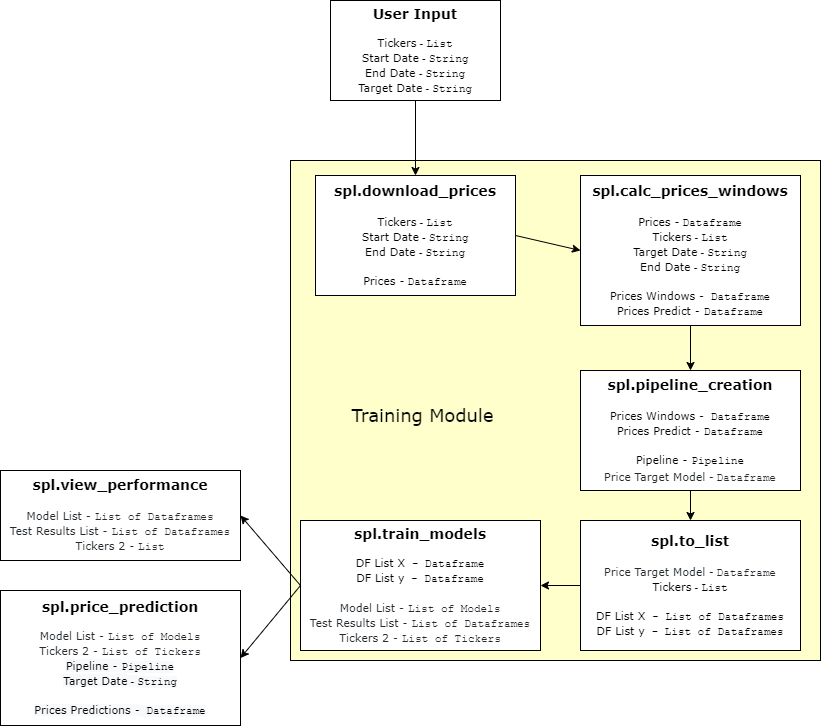

The diagram above was exported from draw.io. Its source (the exported page's mxGraphModel, read from the mxfile embedded in the PNG):
<mxGraphModel dx="1257" dy="719" grid="1" gridSize="10" guides="1" tooltips="1" connect="1" arrows="1" fold="1" page="1" pageScale="1" pageWidth="850" pageHeight="1100" math="0" shadow="0">
  <root>
    <mxCell id="0" />
    <mxCell id="1" parent="0" />
    <mxCell id="_ZT-aj-_nRMavVWtJB95-19" value="" style="rounded=0;whiteSpace=wrap;html=1;fillColor=#FFFFCC;" vertex="1" parent="1">
      <mxGeometry x="300" y="190" width="530" height="500" as="geometry" />
    </mxCell>
    <mxCell id="_ZT-aj-_nRMavVWtJB95-2" value="&lt;font face=&quot;Verdana&quot; style=&quot;font-size: 14px&quot;&gt;&lt;b&gt;User Input&lt;/b&gt;&lt;/font&gt;&lt;br&gt;&lt;br&gt;&lt;font style=&quot;font-size: 11px&quot;&gt;&lt;font face=&quot;Verdana&quot;&gt;Tickers&lt;/font&gt; - &lt;font face=&quot;Courier New&quot;&gt;List&lt;/font&gt;&lt;br&gt;&lt;font face=&quot;Verdana&quot;&gt;Start Date&lt;/font&gt; - &lt;font face=&quot;Courier New&quot;&gt;String&lt;/font&gt;&lt;br&gt;&lt;font face=&quot;Verdana&quot;&gt;End Date&lt;/font&gt; - &lt;font face=&quot;Courier New&quot;&gt;String&lt;/font&gt;&lt;br&gt;&lt;font face=&quot;Verdana&quot;&gt;Target Date&lt;/font&gt; - &lt;font face=&quot;Courier New&quot;&gt;String&lt;/font&gt;&lt;/font&gt;" style="rounded=0;whiteSpace=wrap;html=1;" vertex="1" parent="1">
      <mxGeometry x="340" y="30" width="170" height="100" as="geometry" />
    </mxCell>
    <mxCell id="_ZT-aj-_nRMavVWtJB95-3" value="" style="endArrow=classic;html=1;exitX=0.5;exitY=1;exitDx=0;exitDy=0;entryX=0.5;entryY=0;entryDx=0;entryDy=0;" edge="1" parent="1" source="_ZT-aj-_nRMavVWtJB95-2" target="_ZT-aj-_nRMavVWtJB95-4">
      <mxGeometry width="50" height="50" relative="1" as="geometry">
        <mxPoint x="190" y="250" as="sourcePoint" />
        <mxPoint x="220" y="280" as="targetPoint" />
      </mxGeometry>
    </mxCell>
    <mxCell id="_ZT-aj-_nRMavVWtJB95-4" value="&lt;font face=&quot;Verdana&quot; style=&quot;font-size: 14px&quot;&gt;&lt;b&gt;spl.download_prices&lt;br&gt;&lt;br&gt;&lt;/b&gt;&lt;/font&gt;&lt;font face=&quot;Verdana&quot; style=&quot;font-size: 11px&quot;&gt;Tickers&lt;/font&gt;&lt;span style=&quot;font-size: 11px&quot;&gt;&amp;nbsp;-&amp;nbsp;&lt;/span&gt;&lt;font face=&quot;Courier New&quot; style=&quot;font-size: 11px&quot;&gt;List&lt;/font&gt;&lt;br style=&quot;font-size: 11px&quot;&gt;&lt;font face=&quot;Verdana&quot; style=&quot;font-size: 11px&quot;&gt;Start Date&lt;/font&gt;&lt;span style=&quot;font-size: 11px&quot;&gt;&amp;nbsp;-&amp;nbsp;&lt;/span&gt;&lt;font face=&quot;Courier New&quot; style=&quot;font-size: 11px&quot;&gt;String&lt;/font&gt;&lt;br style=&quot;font-size: 11px&quot;&gt;&lt;font face=&quot;Verdana&quot; style=&quot;font-size: 11px&quot;&gt;End Date&lt;/font&gt;&lt;span style=&quot;font-size: 11px&quot;&gt;&amp;nbsp;-&amp;nbsp;&lt;/span&gt;&lt;font face=&quot;Courier New&quot; style=&quot;font-size: 11px&quot;&gt;String&lt;br&gt;&lt;/font&gt;&lt;br&gt;&lt;font style=&quot;font-size: 11px&quot;&gt;&lt;font face=&quot;Verdana&quot;&gt;Prices -&lt;/font&gt; &lt;font face=&quot;Courier New&quot;&gt;Dataframe&lt;/font&gt;&lt;/font&gt;" style="rounded=0;whiteSpace=wrap;html=1;" vertex="1" parent="1">
      <mxGeometry x="325" y="205" width="200" height="120" as="geometry" />
    </mxCell>
    <mxCell id="_ZT-aj-_nRMavVWtJB95-8" value="&lt;font style=&quot;font-size: 14px&quot; face=&quot;Verdana&quot;&gt;&lt;b&gt;spl.calc_prices_windows&lt;br&gt;&lt;/b&gt;&lt;br&gt;&lt;/font&gt;&lt;font face=&quot;Verdana&quot; style=&quot;font-size: 11px&quot;&gt;Prices -&lt;/font&gt;&lt;span style=&quot;font-size: 11px&quot;&gt;&amp;nbsp;&lt;/span&gt;&lt;font face=&quot;Courier New&quot; style=&quot;font-size: 11px&quot;&gt;Dataframe&lt;br&gt;&lt;/font&gt;&lt;font face=&quot;Verdana&quot; style=&quot;font-size: 11px&quot;&gt;Tickers&lt;/font&gt;&lt;span style=&quot;font-size: 11px&quot;&gt;&amp;nbsp;-&amp;nbsp;&lt;/span&gt;&lt;font face=&quot;Courier New&quot; style=&quot;font-size: 11px&quot;&gt;List&lt;br&gt;&lt;/font&gt;&lt;font face=&quot;Verdana&quot; style=&quot;font-size: 11px&quot;&gt;Target Date&lt;/font&gt;&lt;span style=&quot;font-size: 11px&quot;&gt;&amp;nbsp;-&amp;nbsp;&lt;/span&gt;&lt;font face=&quot;Courier New&quot; style=&quot;font-size: 11px&quot;&gt;String&lt;br&gt;&lt;/font&gt;&lt;font face=&quot;Verdana&quot; style=&quot;font-size: 11px&quot;&gt;End Date&lt;/font&gt;&lt;span style=&quot;font-size: 11px&quot;&gt;&amp;nbsp;-&amp;nbsp;&lt;/span&gt;&lt;font face=&quot;Courier New&quot; style=&quot;font-size: 11px&quot;&gt;String&lt;br&gt;&lt;/font&gt;&lt;br&gt;&lt;font style=&quot;font-size: 11px&quot;&gt;&lt;font face=&quot;Verdana&quot;&gt;Prices Windows -&lt;/font&gt;&lt;font face=&quot;Courier New&quot;&gt; Dataframe&lt;/font&gt;&lt;br&gt;&lt;/font&gt;&lt;span style=&quot;font-family: &amp;#34;verdana&amp;#34; ; font-size: 11px&quot;&gt;Prices Predict -&amp;nbsp;&lt;/span&gt;&lt;span style=&quot;font-family: &amp;#34;courier new&amp;#34; ; font-size: 11px&quot;&gt;Dataframe&lt;/span&gt;&lt;font face=&quot;Verdana&quot;&gt;&lt;br&gt;&lt;/font&gt;" style="rounded=0;whiteSpace=wrap;html=1;" vertex="1" parent="1">
      <mxGeometry x="590" y="205" width="220" height="150" as="geometry" />
    </mxCell>
    <mxCell id="_ZT-aj-_nRMavVWtJB95-9" value="" style="endArrow=classic;html=1;exitX=0.5;exitY=1;exitDx=0;exitDy=0;" edge="1" parent="1" source="_ZT-aj-_nRMavVWtJB95-8" target="_ZT-aj-_nRMavVWtJB95-10">
      <mxGeometry width="50" height="50" relative="1" as="geometry">
        <mxPoint x="570" y="350" as="sourcePoint" />
        <mxPoint x="700" y="420" as="targetPoint" />
      </mxGeometry>
    </mxCell>
    <mxCell id="_ZT-aj-_nRMavVWtJB95-10" value="&lt;font style=&quot;font-size: 14px&quot; face=&quot;Verdana&quot;&gt;&lt;b&gt;spl.pipeline_creation&lt;br&gt;&lt;br&gt;&lt;/b&gt;&lt;/font&gt;&lt;font style=&quot;font-size: 11px&quot;&gt;&lt;font face=&quot;Verdana&quot;&gt;Prices Windows -&lt;/font&gt;&lt;font face=&quot;Courier New&quot;&gt;&amp;nbsp;Dataframe&lt;/font&gt;&lt;br&gt;&lt;/font&gt;&lt;span style=&quot;font-family: &amp;#34;verdana&amp;#34; ; font-size: 11px&quot;&gt;Prices Predict -&amp;nbsp;&lt;/span&gt;&lt;span style=&quot;font-family: &amp;#34;courier new&amp;#34; ; font-size: 11px&quot;&gt;Dataframe&lt;br&gt;&lt;/span&gt;&lt;br&gt;&lt;font style=&quot;font-size: 11px&quot;&gt;&lt;font face=&quot;Verdana&quot;&gt;Pipeline - &lt;/font&gt;&lt;font face=&quot;Courier New&quot;&gt;Pipeline&lt;/font&gt;&lt;br&gt;&lt;/font&gt;&lt;span style=&quot;color: rgb(36 , 41 , 46) ; font-family: , &amp;#34;consolas&amp;#34; , &amp;#34;liberation mono&amp;#34; , &amp;#34;menlo&amp;#34; , monospace ; background-color: rgb(255 , 255 , 255)&quot;&gt;&lt;font face=&quot;Verdana&quot; style=&quot;font-size: 11px&quot;&gt;Price Target Model&amp;nbsp;&lt;/font&gt;- &lt;font face=&quot;Courier New&quot; style=&quot;font-size: 11px&quot;&gt;Dataframe&lt;/font&gt;&lt;/span&gt;&lt;font style=&quot;font-size: 14px&quot; face=&quot;Verdana&quot;&gt;&lt;b&gt;&lt;br&gt;&lt;/b&gt;&lt;/font&gt;" style="rounded=0;whiteSpace=wrap;html=1;" vertex="1" parent="1">
      <mxGeometry x="590" y="400" width="220" height="120" as="geometry" />
    </mxCell>
    <mxCell id="_ZT-aj-_nRMavVWtJB95-11" value="" style="endArrow=classic;html=1;exitX=0.5;exitY=1;exitDx=0;exitDy=0;entryX=0.5;entryY=0;entryDx=0;entryDy=0;" edge="1" parent="1" source="_ZT-aj-_nRMavVWtJB95-10" target="_ZT-aj-_nRMavVWtJB95-12">
      <mxGeometry width="50" height="50" relative="1" as="geometry">
        <mxPoint x="570" y="630" as="sourcePoint" />
        <mxPoint x="700" y="560" as="targetPoint" />
      </mxGeometry>
    </mxCell>
    <mxCell id="_ZT-aj-_nRMavVWtJB95-12" value="&lt;font style=&quot;font-size: 14px&quot; face=&quot;Verdana&quot;&gt;&lt;b&gt;spl.to_list&lt;/b&gt;&lt;br&gt;&lt;br&gt;&lt;/font&gt;&lt;font face=&quot;Verdana&quot; style=&quot;color: rgb(36 , 41 , 46) ; font-size: 11px&quot;&gt;Price Target Model&amp;nbsp;&lt;/font&gt;&lt;span style=&quot;color: rgb(36 , 41 , 46) ; background-color: rgb(255 , 255 , 255)&quot;&gt;-&amp;nbsp;&lt;/span&gt;&lt;font face=&quot;Courier New&quot; style=&quot;color: rgb(36 , 41 , 46) ; font-size: 11px&quot;&gt;Dataframe&lt;br&gt;&lt;/font&gt;&lt;font face=&quot;Verdana&quot; style=&quot;font-size: 11px&quot;&gt;Tickers&lt;/font&gt;&lt;span style=&quot;font-size: 11px&quot;&gt;&amp;nbsp;-&amp;nbsp;&lt;/span&gt;&lt;font style=&quot;font-size: 11px&quot;&gt;&lt;font face=&quot;Courier New&quot;&gt;List&lt;/font&gt;&lt;br&gt;&lt;br&gt;&lt;font face=&quot;Verdana&quot;&gt;DF List X&lt;/font&gt;&lt;font face=&quot;Courier New&quot;&gt; - List of Dataframes&lt;/font&gt;&lt;br&gt;&lt;font face=&quot;Verdana&quot;&gt;DF List y&lt;/font&gt;&lt;/font&gt;&lt;font face=&quot;Courier New&quot; style=&quot;font-size: 11px&quot;&gt; - List of Dataframes&lt;br&gt;&lt;/font&gt;" style="rounded=0;whiteSpace=wrap;html=1;" vertex="1" parent="1">
      <mxGeometry x="590" y="550" width="220" height="130" as="geometry" />
    </mxCell>
    <mxCell id="_ZT-aj-_nRMavVWtJB95-13" value="&lt;b&gt;&lt;font face=&quot;Verdana&quot; style=&quot;font-size: 14px&quot;&gt;spl.train_models&lt;/font&gt;&lt;br&gt;&lt;/b&gt;&lt;br&gt;&lt;font style=&quot;font-size: 11px&quot;&gt;&lt;font face=&quot;Verdana&quot;&gt;DF List X&lt;/font&gt;&lt;font face=&quot;Courier New&quot;&gt;&amp;nbsp;- Dataframe&lt;/font&gt;&lt;br&gt;&lt;font face=&quot;Verdana&quot;&gt;DF List y&lt;/font&gt;&lt;/font&gt;&lt;font face=&quot;Courier New&quot; style=&quot;font-size: 11px&quot;&gt;&amp;nbsp;- Dataframe&lt;br&gt;&lt;br&gt;&lt;/font&gt;&lt;font style=&quot;font-size: 11px&quot;&gt;&lt;span class=&quot;pl-s1&quot; style=&quot;box-sizing: border-box ; color: rgb(36 , 41 , 46) ; background-color: rgb(255 , 255 , 255)&quot;&gt;&lt;font face=&quot;Verdana&quot;&gt;Model List - &lt;/font&gt;&lt;font face=&quot;Courier New&quot;&gt;List of Models&lt;/font&gt;&lt;br&gt;&lt;/span&gt;&lt;span class=&quot;pl-s1&quot; style=&quot;box-sizing: border-box&quot;&gt;&lt;font color=&quot;#24292e&quot; style=&quot;font-family: &amp;#34;verdana&amp;#34;&quot;&gt;&lt;span style=&quot;background-color: rgb(255 , 255 , 255)&quot;&gt;Test Results List -&amp;nbsp;&lt;/span&gt;&lt;/font&gt;&lt;span style=&quot;font-family: &amp;#34;courier new&amp;#34; ; color: rgb(36 , 41 , 46) ; background-color: rgb(255 , 255 , 255)&quot;&gt;List of Dataframes&lt;/span&gt;&lt;br&gt;&lt;div&gt;&lt;span style=&quot;text-align: center ; background-color: rgb(255 , 255 , 255)&quot;&gt;&lt;font color=&quot;#24292e&quot;&gt;&lt;font face=&quot;verdana&quot;&gt;Tickers 2 - &lt;/font&gt;&lt;font face=&quot;Courier New&quot;&gt;List of Tickers&lt;/font&gt;&lt;/font&gt;&lt;/span&gt;&lt;/div&gt;&lt;/span&gt;&lt;/font&gt;" style="rounded=0;whiteSpace=wrap;html=1;" vertex="1" parent="1">
      <mxGeometry x="310" y="550" width="240" height="130" as="geometry" />
    </mxCell>
    <mxCell id="_ZT-aj-_nRMavVWtJB95-14" value="" style="endArrow=classic;html=1;exitX=0;exitY=0.5;exitDx=0;exitDy=0;entryX=1;entryY=0.5;entryDx=0;entryDy=0;" edge="1" parent="1" source="_ZT-aj-_nRMavVWtJB95-12" target="_ZT-aj-_nRMavVWtJB95-13">
      <mxGeometry width="50" height="50" relative="1" as="geometry">
        <mxPoint x="540" y="530" as="sourcePoint" />
        <mxPoint x="590" y="480" as="targetPoint" />
      </mxGeometry>
    </mxCell>
    <mxCell id="_ZT-aj-_nRMavVWtJB95-16" value="&lt;font style=&quot;font-size: 14px&quot; face=&quot;Verdana&quot;&gt;&lt;b&gt;spl.view_performance&lt;br&gt;&lt;br&gt;&lt;/b&gt;&lt;/font&gt;&lt;span class=&quot;pl-s1&quot; style=&quot;font-size: 11px ; box-sizing: border-box ; color: rgb(36 , 41 , 46) ; background-color: rgb(255 , 255 , 255)&quot;&gt;&lt;font face=&quot;Verdana&quot;&gt;Model List -&amp;nbsp;&lt;/font&gt;&lt;font face=&quot;Courier New&quot;&gt;List of Dataframes&lt;/font&gt;&lt;br&gt;&lt;/span&gt;&lt;span class=&quot;pl-s1&quot; style=&quot;font-size: 11px ; box-sizing: border-box&quot;&gt;&lt;font color=&quot;#24292e&quot; style=&quot;font-family: &amp;#34;verdana&amp;#34;&quot;&gt;&lt;span style=&quot;background-color: rgb(255 , 255 , 255)&quot;&gt;Test Results List -&amp;nbsp;&lt;/span&gt;&lt;/font&gt;&lt;span style=&quot;font-family: &amp;#34;courier new&amp;#34; ; color: rgb(36 , 41 , 46) ; background-color: rgb(255 , 255 , 255)&quot;&gt;List of Dataframes&lt;/span&gt;&lt;br&gt;&lt;div&gt;&lt;span style=&quot;background-color: rgb(255 , 255 , 255)&quot;&gt;&lt;font color=&quot;#24292e&quot;&gt;&lt;font face=&quot;verdana&quot;&gt;Tickers 2 -&amp;nbsp;&lt;/font&gt;&lt;font face=&quot;Courier New&quot;&gt;List&lt;/font&gt;&lt;/font&gt;&lt;/span&gt;&lt;/div&gt;&lt;/span&gt;" style="rounded=0;whiteSpace=wrap;html=1;" vertex="1" parent="1">
      <mxGeometry x="10" y="500" width="240" height="90" as="geometry" />
    </mxCell>
    <mxCell id="_ZT-aj-_nRMavVWtJB95-17" value="" style="endArrow=classic;html=1;exitX=0;exitY=0.5;exitDx=0;exitDy=0;entryX=1;entryY=0.5;entryDx=0;entryDy=0;" edge="1" parent="1" source="_ZT-aj-_nRMavVWtJB95-13" target="_ZT-aj-_nRMavVWtJB95-18">
      <mxGeometry width="50" height="50" relative="1" as="geometry">
        <mxPoint x="100" y="600" as="sourcePoint" />
        <mxPoint x="160" y="615" as="targetPoint" />
      </mxGeometry>
    </mxCell>
    <mxCell id="_ZT-aj-_nRMavVWtJB95-18" value="&lt;font face=&quot;Verdana&quot;&gt;&lt;span style=&quot;font-size: 14px&quot;&gt;&lt;b&gt;spl.price_prediction&lt;/b&gt;&lt;/span&gt;&lt;/font&gt;&lt;br&gt;&lt;font face=&quot;Verdana&quot;&gt;&lt;span style=&quot;font-size: 11px&quot;&gt;&lt;br&gt;&lt;/span&gt;&lt;/font&gt;&lt;span class=&quot;pl-s1&quot; style=&quot;font-size: 11px ; box-sizing: border-box ; color: rgb(36 , 41 , 46) ; background-color: rgb(255 , 255 , 255)&quot;&gt;&lt;font face=&quot;Verdana&quot;&gt;Model List -&amp;nbsp;&lt;/font&gt;&lt;font face=&quot;Courier New&quot;&gt;List of Models&lt;/font&gt;&lt;br&gt;&lt;font face=&quot;verdana&quot;&gt;Tickers 2 -&amp;nbsp;&lt;/font&gt;&lt;font face=&quot;Courier New&quot;&gt;List of Tickers&lt;br&gt;&lt;/font&gt;&lt;font face=&quot;Verdana&quot; style=&quot;color: rgb(0 , 0 , 0) ; background-color: rgb(248 , 249 , 250)&quot;&gt;Pipeline -&amp;nbsp;&lt;/font&gt;&lt;font face=&quot;Courier New&quot; style=&quot;color: rgb(0 , 0 , 0) ; background-color: rgb(248 , 249 , 250)&quot;&gt;Pipeline&lt;br&gt;&lt;/font&gt;&lt;font face=&quot;Verdana&quot; style=&quot;color: rgb(0 , 0 , 0) ; background-color: rgb(248 , 249 , 250)&quot;&gt;Target Date&lt;/font&gt;&lt;span style=&quot;color: rgb(0 , 0 , 0) ; background-color: rgb(248 , 249 , 250)&quot;&gt;&amp;nbsp;-&amp;nbsp;&lt;/span&gt;&lt;font face=&quot;Courier New&quot; style=&quot;color: rgb(0 , 0 , 0) ; background-color: rgb(248 , 249 , 250)&quot;&gt;String&lt;br&gt;&lt;/font&gt;&lt;font style=&quot;color: rgb(0 , 0 , 0) ; background-color: rgb(248 , 249 , 250)&quot;&gt;&lt;br&gt;&lt;font face=&quot;Verdana&quot;&gt;Prices Predictions -&lt;/font&gt;&lt;/font&gt;&lt;font face=&quot;Courier New&quot; style=&quot;color: rgb(0 , 0 , 0) ; background-color: rgb(248 , 249 , 250)&quot;&gt; Dataframe&lt;br&gt;&lt;/font&gt;&lt;/span&gt;" style="rounded=0;whiteSpace=wrap;html=1;" vertex="1" parent="1">
      <mxGeometry x="10" y="620" width="240" height="135" as="geometry" />
    </mxCell>
    <mxCell id="_ZT-aj-_nRMavVWtJB95-20" value="" style="endArrow=classic;html=1;exitX=1;exitY=0.5;exitDx=0;exitDy=0;entryX=0;entryY=0.5;entryDx=0;entryDy=0;" edge="1" parent="1" source="_ZT-aj-_nRMavVWtJB95-4" target="_ZT-aj-_nRMavVWtJB95-8">
      <mxGeometry width="50" height="50" relative="1" as="geometry">
        <mxPoint x="430" y="360" as="sourcePoint" />
        <mxPoint x="480" y="310" as="targetPoint" />
      </mxGeometry>
    </mxCell>
    <mxCell id="_ZT-aj-_nRMavVWtJB95-21" value="" style="endArrow=classic;html=1;exitX=0;exitY=0.5;exitDx=0;exitDy=0;entryX=1;entryY=0.5;entryDx=0;entryDy=0;" edge="1" parent="1" source="_ZT-aj-_nRMavVWtJB95-13" target="_ZT-aj-_nRMavVWtJB95-16">
      <mxGeometry width="50" height="50" relative="1" as="geometry">
        <mxPoint x="320" y="625" as="sourcePoint" />
        <mxPoint x="250" y="677.5" as="targetPoint" />
      </mxGeometry>
    </mxCell>
    <mxCell id="_ZT-aj-_nRMavVWtJB95-22" value="&lt;font face=&quot;Verdana&quot; style=&quot;font-size: 18px&quot;&gt;Training Module&lt;/font&gt;" style="rounded=0;whiteSpace=wrap;html=1;fillColor=#FFFFCC;strokeColor=none;" vertex="1" parent="1">
      <mxGeometry x="325" y="390" width="215" height="110" as="geometry" />
    </mxCell>
  </root>
</mxGraphModel>